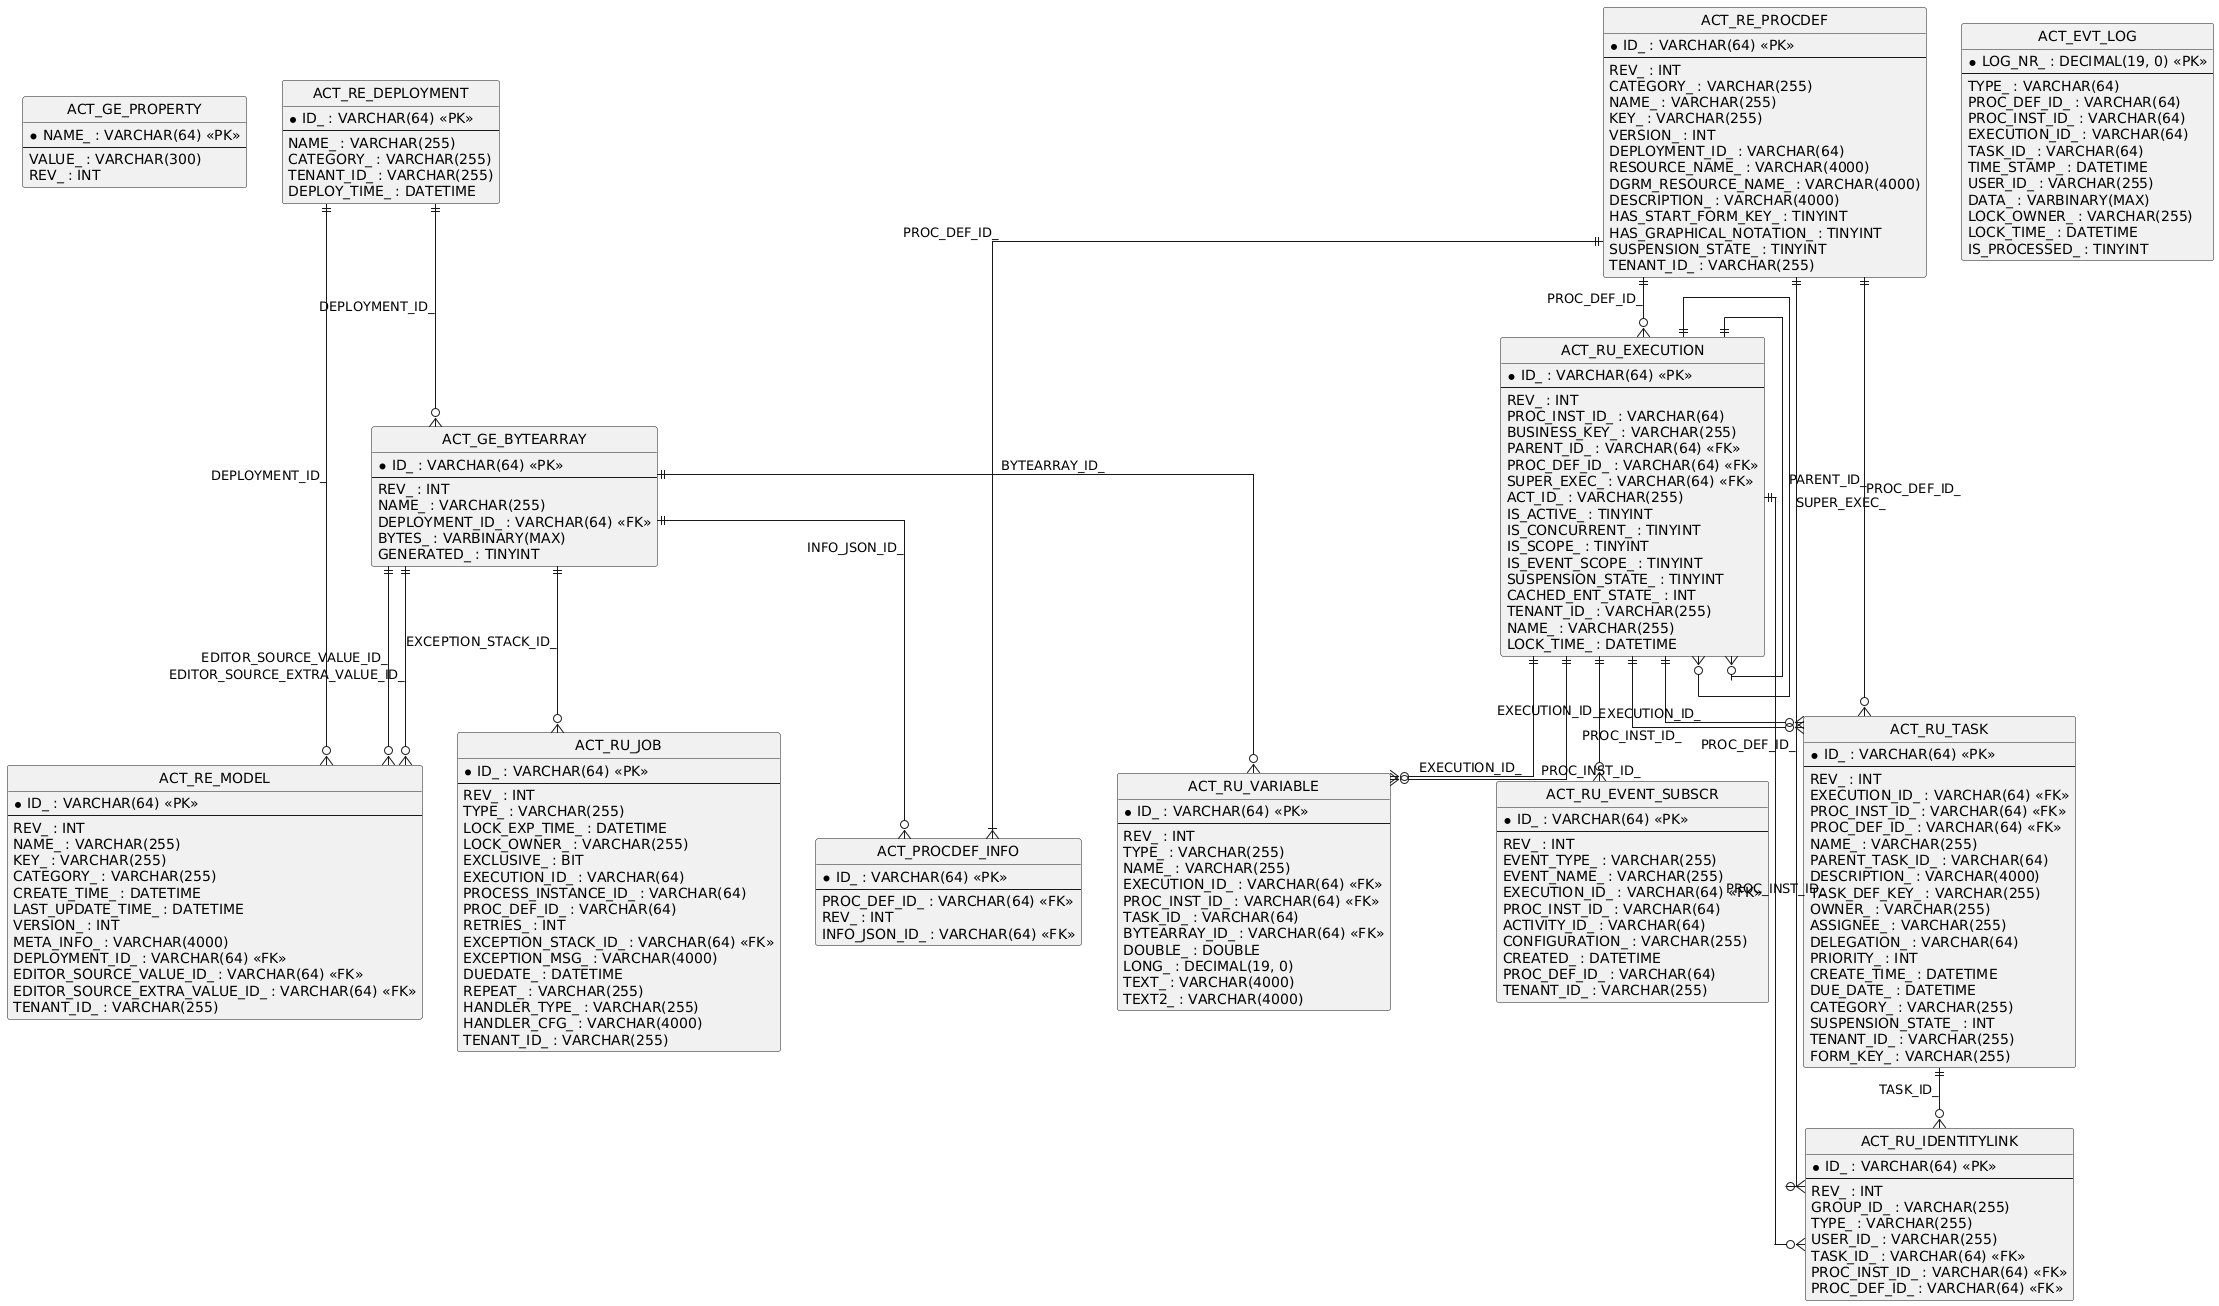

The diagram above was rendered by PlantUML. Its source (embedded in the PNG):
@startuml
hide circle
skinparam linetype ortho

entity "ACT_GE_PROPERTY" as ACT_GE_PROPERTY {
  * NAME_ : VARCHAR(64) <<PK>>
  --
  VALUE_ : VARCHAR(300)
  REV_ : INT
}

entity "ACT_GE_BYTEARRAY" as ACT_GE_BYTEARRAY {
  * ID_ : VARCHAR(64) <<PK>>
  --
  REV_ : INT
  NAME_ : VARCHAR(255)
  DEPLOYMENT_ID_ : VARCHAR(64) <<FK>>
  BYTES_ : VARBINARY(MAX)
  GENERATED_ : TINYINT
}

entity "ACT_RE_DEPLOYMENT" as ACT_RE_DEPLOYMENT {
  * ID_ : VARCHAR(64) <<PK>>
  --
  NAME_ : VARCHAR(255)
  CATEGORY_ : VARCHAR(255)
  TENANT_ID_ : VARCHAR(255)
  DEPLOY_TIME_ : DATETIME
}

entity "ACT_RE_MODEL" as ACT_RE_MODEL {
  * ID_ : VARCHAR(64) <<PK>>
  --
  REV_ : INT
  NAME_ : VARCHAR(255)
  KEY_ : VARCHAR(255)
  CATEGORY_ : VARCHAR(255)
  CREATE_TIME_ : DATETIME
  LAST_UPDATE_TIME_ : DATETIME
  VERSION_ : INT
  META_INFO_ : VARCHAR(4000)
  DEPLOYMENT_ID_ : VARCHAR(64) <<FK>>
  EDITOR_SOURCE_VALUE_ID_ : VARCHAR(64) <<FK>>
  EDITOR_SOURCE_EXTRA_VALUE_ID_ : VARCHAR(64) <<FK>>
  TENANT_ID_ : VARCHAR(255)
}

entity "ACT_RU_EXECUTION" as ACT_RU_EXECUTION {
  * ID_ : VARCHAR(64) <<PK>>
  --
  REV_ : INT
  PROC_INST_ID_ : VARCHAR(64)
  BUSINESS_KEY_ : VARCHAR(255)
  PARENT_ID_ : VARCHAR(64) <<FK>>
  PROC_DEF_ID_ : VARCHAR(64) <<FK>>
  SUPER_EXEC_ : VARCHAR(64) <<FK>>
  ACT_ID_ : VARCHAR(255)
  IS_ACTIVE_ : TINYINT
  IS_CONCURRENT_ : TINYINT
  IS_SCOPE_ : TINYINT
  IS_EVENT_SCOPE_ : TINYINT
  SUSPENSION_STATE_ : TINYINT
  CACHED_ENT_STATE_ : INT
  TENANT_ID_ : VARCHAR(255)
  NAME_ : VARCHAR(255)
  LOCK_TIME_ : DATETIME
}

entity "ACT_RU_JOB" as ACT_RU_JOB {
  * ID_ : VARCHAR(64) <<PK>>
  --
  REV_ : INT
  TYPE_ : VARCHAR(255)
  LOCK_EXP_TIME_ : DATETIME
  LOCK_OWNER_ : VARCHAR(255)
  EXCLUSIVE_ : BIT
  EXECUTION_ID_ : VARCHAR(64)
  PROCESS_INSTANCE_ID_ : VARCHAR(64)
  PROC_DEF_ID_ : VARCHAR(64)
  RETRIES_ : INT
  EXCEPTION_STACK_ID_ : VARCHAR(64) <<FK>>
  EXCEPTION_MSG_ : VARCHAR(4000)
  DUEDATE_ : DATETIME
  REPEAT_ : VARCHAR(255)
  HANDLER_TYPE_ : VARCHAR(255)
  HANDLER_CFG_ : VARCHAR(4000)
  TENANT_ID_ : VARCHAR(255)
}

entity "ACT_RE_PROCDEF" as ACT_RE_PROCDEF {
  * ID_ : VARCHAR(64) <<PK>>
  --
  REV_ : INT
  CATEGORY_ : VARCHAR(255)
  NAME_ : VARCHAR(255)
  KEY_ : VARCHAR(255)
  VERSION_ : INT
  DEPLOYMENT_ID_ : VARCHAR(64)
  RESOURCE_NAME_ : VARCHAR(4000)
  DGRM_RESOURCE_NAME_ : VARCHAR(4000)
  DESCRIPTION_ : VARCHAR(4000)
  HAS_START_FORM_KEY_ : TINYINT
  HAS_GRAPHICAL_NOTATION_ : TINYINT
  SUSPENSION_STATE_ : TINYINT
  TENANT_ID_ : VARCHAR(255)
}

entity "ACT_RU_TASK" as ACT_RU_TASK {
  * ID_ : VARCHAR(64) <<PK>>
  --
  REV_ : INT
  EXECUTION_ID_ : VARCHAR(64) <<FK>>
  PROC_INST_ID_ : VARCHAR(64) <<FK>>
  PROC_DEF_ID_ : VARCHAR(64) <<FK>>
  NAME_ : VARCHAR(255)
  PARENT_TASK_ID_ : VARCHAR(64)
  DESCRIPTION_ : VARCHAR(4000)
  TASK_DEF_KEY_ : VARCHAR(255)
  OWNER_ : VARCHAR(255)
  ASSIGNEE_ : VARCHAR(255)
  DELEGATION_ : VARCHAR(64)
  PRIORITY_ : INT
  CREATE_TIME_ : DATETIME
  DUE_DATE_ : DATETIME
  CATEGORY_ : VARCHAR(255)
  SUSPENSION_STATE_ : INT
  TENANT_ID_ : VARCHAR(255)
  FORM_KEY_ : VARCHAR(255)
}

entity "ACT_RU_IDENTITYLINK" as ACT_RU_IDENTITYLINK {
  * ID_ : VARCHAR(64) <<PK>>
  --
  REV_ : INT
  GROUP_ID_ : VARCHAR(255)
  TYPE_ : VARCHAR(255)
  USER_ID_ : VARCHAR(255)
  TASK_ID_ : VARCHAR(64) <<FK>>
  PROC_INST_ID_ : VARCHAR(64) <<FK>>
  PROC_DEF_ID_ : VARCHAR(64) <<FK>>
}

entity "ACT_RU_VARIABLE" as ACT_RU_VARIABLE {
  * ID_ : VARCHAR(64) <<PK>>
  --
  REV_ : INT
  TYPE_ : VARCHAR(255)
  NAME_ : VARCHAR(255)
  EXECUTION_ID_ : VARCHAR(64) <<FK>>
  PROC_INST_ID_ : VARCHAR(64) <<FK>>
  TASK_ID_ : VARCHAR(64)
  BYTEARRAY_ID_ : VARCHAR(64) <<FK>>
  DOUBLE_ : DOUBLE
  LONG_ : DECIMAL(19, 0)
  TEXT_ : VARCHAR(4000)
  TEXT2_ : VARCHAR(4000)
}

entity "ACT_RU_EVENT_SUBSCR" as ACT_RU_EVENT_SUBSCR {
  * ID_ : VARCHAR(64) <<PK>>
  --
  REV_ : INT
  EVENT_TYPE_ : VARCHAR(255)
  EVENT_NAME_ : VARCHAR(255)
  EXECUTION_ID_ : VARCHAR(64) <<FK>>
  PROC_INST_ID_ : VARCHAR(64)
  ACTIVITY_ID_ : VARCHAR(64)
  CONFIGURATION_ : VARCHAR(255)
  CREATED_ : DATETIME
  PROC_DEF_ID_ : VARCHAR(64)
  TENANT_ID_ : VARCHAR(255)
}

entity "ACT_EVT_LOG" as ACT_EVT_LOG {
  * LOG_NR_ : DECIMAL(19, 0) <<PK>>
  --
  TYPE_ : VARCHAR(64)
  PROC_DEF_ID_ : VARCHAR(64)
  PROC_INST_ID_ : VARCHAR(64)
  EXECUTION_ID_ : VARCHAR(64)
  TASK_ID_ : VARCHAR(64)
  TIME_STAMP_ : DATETIME
  USER_ID_ : VARCHAR(255)
  DATA_ : VARBINARY(MAX)
  LOCK_OWNER_ : VARCHAR(255)
  LOCK_TIME_ : DATETIME
  IS_PROCESSED_ : TINYINT
}

entity "ACT_PROCDEF_INFO" as ACT_PROCDEF_INFO {
  * ID_ : VARCHAR(64) <<PK>>
  --
  PROC_DEF_ID_ : VARCHAR(64) <<FK>>
  REV_ : INT
  INFO_JSON_ID_ : VARCHAR(64) <<FK>>
}

ACT_RE_DEPLOYMENT ||--o{ ACT_GE_BYTEARRAY : "DEPLOYMENT_ID_"
ACT_RU_EXECUTION ||--o{ ACT_RU_EXECUTION : "PARENT_ID_"
ACT_RU_EXECUTION ||--o{ ACT_RU_EXECUTION : "SUPER_EXEC_"
ACT_RE_PROCDEF ||--o{ ACT_RU_EXECUTION : "PROC_DEF_ID_"
ACT_RU_TASK ||--o{ ACT_RU_IDENTITYLINK : "TASK_ID_"
ACT_RE_PROCDEF ||--o{ ACT_RU_IDENTITYLINK : "PROC_DEF_ID_"
ACT_RU_EXECUTION ||--o{ ACT_RU_IDENTITYLINK : "PROC_INST_ID_"
ACT_RU_EXECUTION ||--o{ ACT_RU_TASK : "EXECUTION_ID_"
ACT_RU_EXECUTION ||--o{ ACT_RU_TASK : "PROC_INST_ID_"
ACT_RE_PROCDEF ||--o{ ACT_RU_TASK : "PROC_DEF_ID_"
ACT_RU_EXECUTION ||--o{ ACT_RU_VARIABLE : "EXECUTION_ID_"
ACT_RU_EXECUTION ||--o{ ACT_RU_VARIABLE : "PROC_INST_ID_"
ACT_GE_BYTEARRAY ||--o{ ACT_RU_VARIABLE : "BYTEARRAY_ID_"
ACT_GE_BYTEARRAY ||--o{ ACT_RU_JOB : "EXCEPTION_STACK_ID_"
ACT_RU_EXECUTION ||--o{ ACT_RU_EVENT_SUBSCR : "EXECUTION_ID_"
ACT_GE_BYTEARRAY ||--o{ ACT_RE_MODEL : "EDITOR_SOURCE_VALUE_ID_"
ACT_GE_BYTEARRAY ||--o{ ACT_RE_MODEL : "EDITOR_SOURCE_EXTRA_VALUE_ID_"
ACT_RE_DEPLOYMENT ||--o{ ACT_RE_MODEL : "DEPLOYMENT_ID_"
ACT_GE_BYTEARRAY ||--o{ ACT_PROCDEF_INFO : "INFO_JSON_ID_"
ACT_RE_PROCDEF ||--|{ ACT_PROCDEF_INFO : "PROC_DEF_ID_"
@enduml